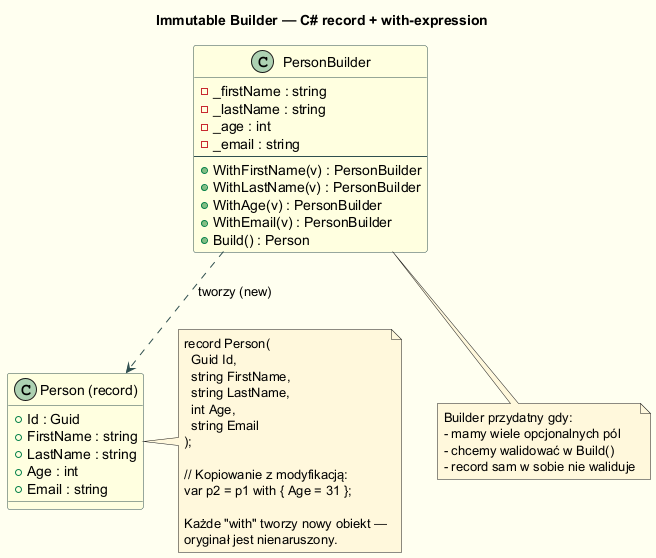

The diagram above was rendered by PlantUML. Its source (embedded in the PNG):
@startuml immutable_builder
skinparam backgroundColor #FFFFF0
skinparam class {
  BackgroundColor LightYellow
  BorderColor DarkSlateGray
}
skinparam note {
  BackgroundColor #FFF8DC
}
skinparam ArrowColor DarkSlateGray

title Immutable Builder — C# record + with-expression

class "Person (record)" as Person {
  + {field} Id : Guid
  + {field} FirstName : string
  + {field} LastName : string
  + {field} Age : int
  + {field} Email : string
}

note right of Person
  record Person(
    Guid Id,
    string FirstName,
    string LastName,
    int Age,
    string Email
  );
  
  // Kopiowanie z modyfikacją:
  var p2 = p1 with { Age = 31 };
  
  Każde "with" tworzy nowy obiekt —
  oryginał jest nienaruszony.
end note

class PersonBuilder {
  - _firstName : string
  - _lastName : string
  - _age : int
  - _email : string
  --
  + WithFirstName(v) : PersonBuilder
  + WithLastName(v) : PersonBuilder
  + WithAge(v) : PersonBuilder
  + WithEmail(v) : PersonBuilder
  + Build() : Person
}

PersonBuilder ..> Person : tworzy (new)

note bottom of PersonBuilder
  Builder przydatny gdy:
  - mamy wiele opcjonalnych pól
  - chcemy walidować w Build()
  - record sam w sobie nie waliduje
end note

@enduml